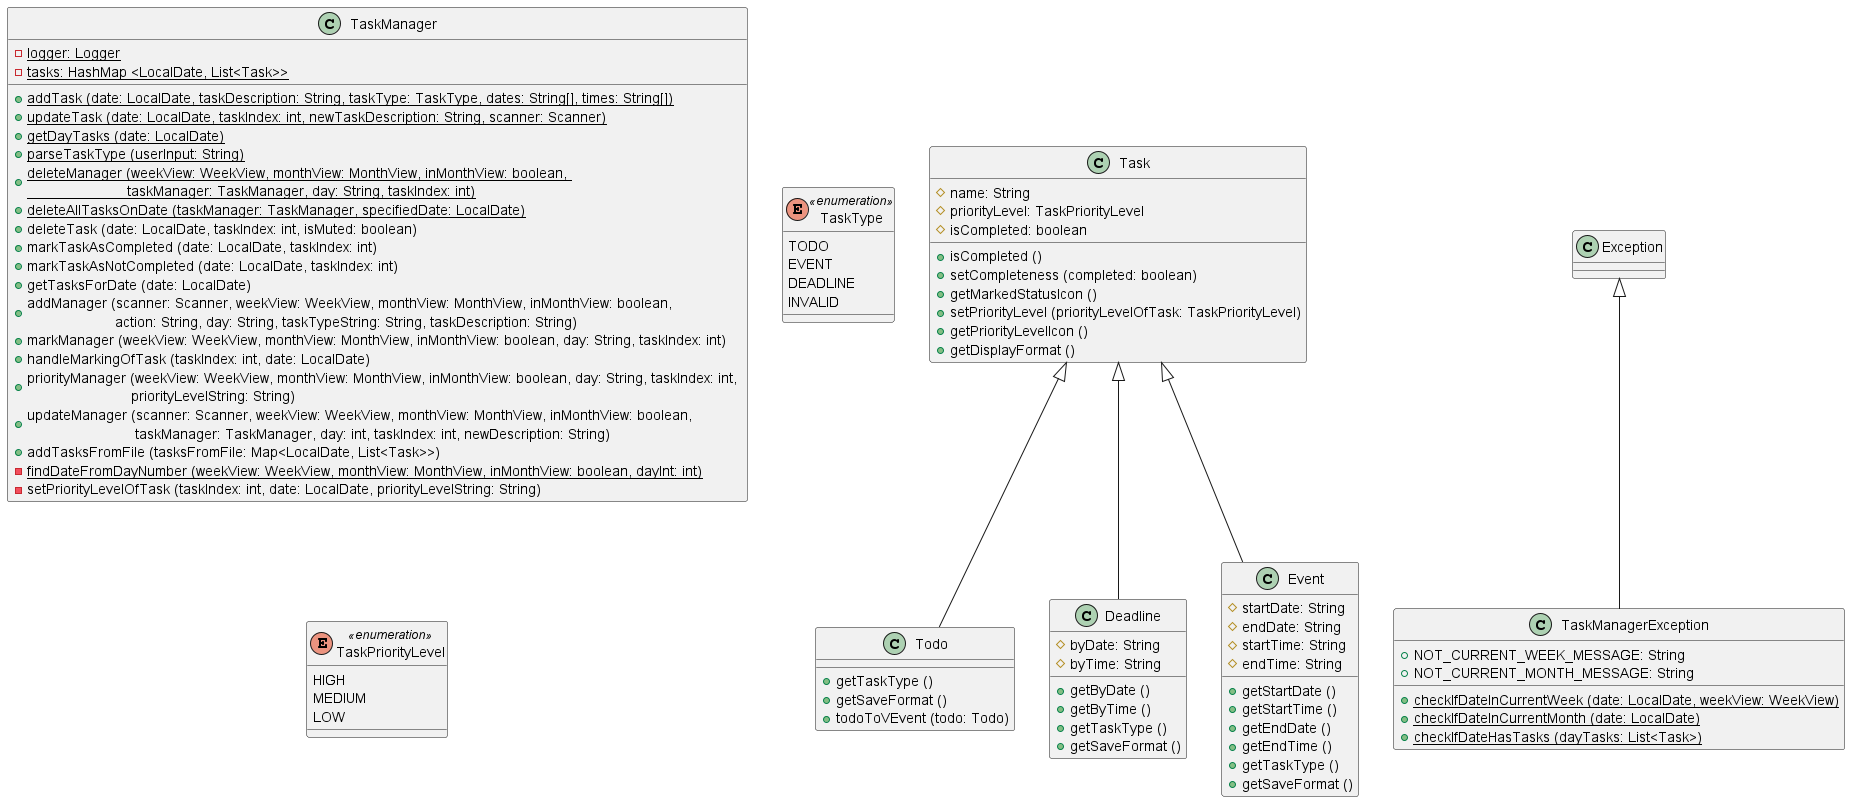

The diagram above was rendered by PlantUML. Its source (embedded in the PNG):
@startuml

class TaskManager {
- {static} logger: Logger
- {static} tasks: HashMap <LocalDate, List<Task>>
+ {static} addTask (date: LocalDate, taskDescription: String, taskType: TaskType, dates: String[], times: String[])
+ {static} updateTask (date: LocalDate, taskIndex: int, newTaskDescription: String, scanner: Scanner)
+ {static} getDayTasks (date: LocalDate)
+ {static} parseTaskType (userInput: String)
+ {static} deleteManager (weekView: WeekView, monthView: MonthView, inMonthView: boolean, \n                         taskManager: TaskManager, day: String, taskIndex: int)
+ {static} deleteAllTasksOnDate (taskManager: TaskManager, specifiedDate: LocalDate)
+ deleteTask (date: LocalDate, taskIndex: int, isMuted: boolean)
+ markTaskAsCompleted (date: LocalDate, taskIndex: int)
+ markTaskAsNotCompleted (date: LocalDate, taskIndex: int)
+ getTasksForDate (date: LocalDate)
+ addManager (scanner: Scanner, weekView: WeekView, monthView: MonthView, inMonthView: boolean, \n                      action: String, day: String, taskTypeString: String, taskDescription: String)
+ markManager (weekView: WeekView, monthView: MonthView, inMonthView: boolean, day: String, taskIndex: int)
+ handleMarkingOfTask (taskIndex: int, date: LocalDate)
+ priorityManager (weekView: WeekView, monthView: MonthView, inMonthView: boolean, day: String, taskIndex: int, \n                          priorityLevelString: String)
+ updateManager (scanner: Scanner, weekView: WeekView, monthView: MonthView, inMonthView: boolean, \n                           taskManager: TaskManager, day: int, taskIndex: int, newDescription: String)
+ addTasksFromFile (tasksFromFile: Map<LocalDate, List<Task>>)
- {static} findDateFromDayNumber (weekView: WeekView, monthView: MonthView, inMonthView: boolean, dayInt: int)
- setPriorityLevelOfTask (taskIndex: int, date: LocalDate, priorityLevelString: String)
}

class Task {
# name: String
# priorityLevel: TaskPriorityLevel
# isCompleted: boolean
+ isCompleted ()
+ setCompleteness (completed: boolean)
+ getMarkedStatusIcon ()
+ setPriorityLevel (priorityLevelOfTask: TaskPriorityLevel)
+ getPriorityLevelIcon ()
+ getDisplayFormat ()
}

class Todo extends Task {
+ getTaskType ()
+ getSaveFormat ()
+ todoToVEvent (todo: Todo)
}

class Deadline extends Task {
# byDate: String
# byTime: String
+ getByDate ()
+ getByTime ()
+ getTaskType ()
+ getSaveFormat ()
}
class Event extends Task {
# startDate: String
# endDate: String
# startTime: String
# endTime: String
+ getStartDate ()
+ getStartTime ()
+ getEndDate ()
+ getEndTime ()
+ getTaskType ()
+ getSaveFormat ()
}

class TaskManagerException extends Exception {
+ NOT_CURRENT_WEEK_MESSAGE: String
+ NOT_CURRENT_MONTH_MESSAGE: String
+ {static} checkIfDateInCurrentWeek (date: LocalDate, weekView: WeekView)
+ {static} checkIfDateInCurrentMonth (date: LocalDate)
+ {static} checkIfDateHasTasks (dayTasks: List<Task>)
}

enum TaskType <<enumeration>> {
TODO
EVENT
DEADLINE
INVALID
}

enum TaskPriorityLevel <<enumeration>> {
HIGH
MEDIUM
LOW
}

@enduml